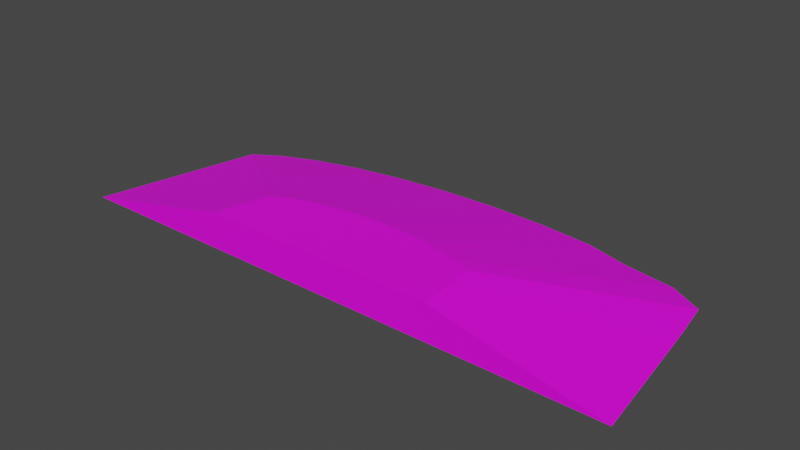 # Source: terrain_wooded_hill_113.blend  (saved by Blender 3.0.42; exported with 4.5.12 LTS)
import bpy
from mathutils import Matrix  # noqa: F401  (used for matrix-valued properties, if any)

bpy.ops.wm.read_factory_settings(use_empty=True)
scene = bpy.context.scene
scene.name = 'Scene'

# ---- collections
col_collection = bpy.data.collections.new('Collection'); scene.collection.children.link(col_collection)

# ---- images (referenced by path relative to the original .blend; pixels are not part of the script)
import os
ASSET_DIR = os.environ.get("B2B_ASSET_DIR", "")  # directory of the original .blend (textures are referenced by path, not embedded)
HERE = os.path.dirname(os.path.abspath(__file__))  # packed textures are extracted next to this script under _unpacked/

def load_image(name, relpath, width, height, colorspace="sRGB"):
    """Load a texture the original file referenced (path relative to the .blend, or extracted next to this script)."""
    p = next((c for c in (os.path.join(HERE, relpath), os.path.join(ASSET_DIR, relpath)) if relpath and os.path.exists(c)), "")
    if p:
        img = bpy.data.images.load(p, check_existing=True)
        img.name = name
    else:  # same state as the original file: an image datablock whose file is absent (Cycles renders it pink)
        img = bpy.data.images.new(name, width, height)
        img.source = "FILE"
        img.filepath = "//" + (relpath or name)
    img.colorspace_settings.name = colorspace
    return img
img_background_jpg = load_image('background.jpg', 'background.jpg', 1024, 1024, 'sRGB')

# ---- materials (node trees are filled in below, after node groups)
mat_material_001 = bpy.data.materials.new('Material.001')
mat_material_001.use_transparent_shadow = False

# ---- material node trees
mat_material_001.use_nodes = True; mat_material_001.node_tree.nodes.clear()
_N = mat_material_001.node_tree.nodes; _L = mat_material_001.node_tree.links
n0 = _N.new('ShaderNodeBsdfPrincipled'); n0.name = 'Principled BSDF'; n0.location = (10, 300)
n0.distribution = 'GGX'
n0.subsurface_method = 'BURLEY'
n0.inputs[3].default_value = 1.45
n0.inputs[27].default_value = (0.0, 0.0, 0.0, 1.0)
n0.inputs[28].default_value = 1.0
n1 = _N.new('ShaderNodeOutputMaterial'); n1.name = 'Material Output'; n1.location = (300, 300)
n2 = _N.new('ShaderNodeTexImage'); n2.name = 'Image Texture'; n2.location = (-280, 145)
n2.image = img_background_jpg
_L.new(n0.outputs[0], n1.inputs[0])
_L.new(n2.outputs[0], n0.inputs[0])
n1.is_active_output = True

# ---- world
world_world = bpy.data.worlds.new('World'); scene.world = world_world
world_world.use_nodes = True; world_world.node_tree.nodes.clear()
_N = world_world.node_tree.nodes; _L = world_world.node_tree.links
n0 = _N.new('ShaderNodeOutputWorld'); n0.name = 'World Output'; n0.location = (300, 300)
n1 = _N.new('ShaderNodeBackground'); n1.name = 'Background'; n1.location = (10, 300)
n1.inputs[0].default_value = (0.05088, 0.05088, 0.05088, 1.0)
_L.new(n1.outputs[0], n0.inputs[0])
n0.is_active_output = True
world_world.color = (0.05088, 0.05088, 0.05088)
world_world.use_sun_shadow = False
world_world.sun_shadow_jitter_overblur = 0.0

# ---- meshes
me_cube_011 = bpy.data.meshes.new('Cube.011')
me_cube_011.from_pydata([(0.173, 1.434, -0.1066), (0.804, 1.412, -0.1066), (1.411, 1.35, -0.1066), (1.901, 1.199, -0.09897), (2.46, 1.113, -0.1066), (2.824, 0.8969, -0.09897), (2.894, 0.4464, -0.09897), (-2.815, 0.7581, -0.1066), (-2.516, 0.9473, -0.1066), (-2.114, 1.113, -0.1066), (-1.624, 1.249, -0.1066), (-1.065, 1.35, -0.1066), (-0.4579, 1.412, -0.1066), (3.087, -1.086, -0.106), (-3.212, -1.086, -0.1066), (-1.248, -0.4904, 0.2871), (-1.119, -0.4092, 0.2871), (-1.376, -1.086, 0.2871), (-0.4961, -0.2362, 0.2871), (-0.7362, -0.2796, 0.2871), (-0.2356, -0.2094, 0.2871), (0.03531, -0.2004, 0.2871), (-0.9467, -0.338, 0.2871), (0.5667, -0.2362, 0.2871), (1.188, -0.4197, 0.2871), (1.218, -0.6153, 0.2871), (1.267, -1.086, 0.2871), (1.017, -0.338, 0.2871), (0.7867, -0.2886, 0.2871), (0.3062, -0.2094, 0.2871)], [], [(15, 17, 26, 25, 24, 27, 28, 23, 29, 21, 20, 18, 19, 22, 16), (29, 1, 0, 21), (23, 2, 1, 29), (28, 3, 2, 23), (27, 4, 3, 28), (24, 5, 4, 27), (25, 6, 5, 24), (26, 13, 6, 25), (7, 14, 17, 15), (8, 7, 15, 16), (22, 9, 8, 16), (19, 10, 9, 22), (18, 11, 10, 19), (7, 8, 9, 10, 11, 12, 0, 1, 2, 3, 4, 5, 6, 13, 14), (20, 12, 11, 18), (0, 12, 20, 21), (17, 14, 13, 26)])
_uv = me_cube_011.uv_layers.new(name='UVMap')
_uv.uv.foreach_set('vector', [0.5271, 0.205, 0.5027, 0.05785, 0.9457, 0.04927, 0.9397, 0.1661, 0.9356, 0.2146, 0.9074, 0.2354, 0.869, 0.2484, 0.8324, 0.2621, 0.7889, 0.2696, 0.7435, 0.2727, 0.698, 0.2713, 0.6542, 0.2656, 0.6138, 0.2556, 0.5782, 0.2418, 0.549, 0.2247, 0.557, 0.6771, 0.6101, 0.9442, 0.517, 0.9534, 0.517, 0.6811, 0.5954, 0.6655, 0.6996, 0.917, 0.6101, 0.9442, 0.557, 0.6771, 0.6321, 0.6484, 0.7822, 0.8729, 0.6996, 0.917, 0.5954, 0.6655, 0.6619, 0.621, 0.8545, 0.8136, 0.7822, 0.8729, 0.6321, 0.6484, 0.6893, 0.5913, 0.9138, 0.7413, 0.8545, 0.8136, 0.6619, 0.621, 0.7085, 0.5554, 0.9579, 0.6588, 0.9138, 0.7413, 0.6893, 0.5913, 0.7147, 0.5298, 0.983, 0.5763, 0.9579, 0.6588, 0.7085, 0.5554, 0.07611, 0.6588, 0.05075, 0.5752, 0.3195, 0.5276, 0.3277, 0.5546, 0.1202, 0.7413, 0.07611, 0.6588, 0.3277, 0.5546, 0.3466, 0.59, 0.3721, 0.621, 0.1796, 0.8136, 0.1202, 0.7413, 0.3466, 0.59, 0.4032, 0.6465, 0.2519, 0.8729, 0.1796, 0.8136, 0.3721, 0.621, 0.4386, 0.6655, 0.3344, 0.917, 0.2519, 0.8729, 0.4032, 0.6465, 0.5283, 0.3418, 0.5504, 0.3833, 0.5803, 0.4197, 0.6167, 0.4496, 0.6582, 0.4717, 0.7032, 0.4854, 0.75, 0.49, 0.7968, 0.4854, 0.8418, 0.4717, 0.8833, 0.4496, 0.9197, 0.4197, 0.9496, 0.3833, 0.9717, 0.3418, 0.9843, 0.3004, 0.5155, 0.2998, 0.477, 0.6771, 0.4239, 0.9442, 0.3344, 0.917, 0.4386, 0.6655, 0.517, 0.9534, 0.4239, 0.9442, 0.477, 0.6771, 0.517, 0.6811, 0.3088, 0.04771, 0.4189, 0.2227, 0.0597, 0.2333, 0.1581, 0.05226])
me_cube_011.materials.append(mat_material_001)
me_cube_011.use_remesh_fix_poles = True
me_cube_011.use_remesh_preserve_attributes = False
me_cube_011.use_paint_bone_selection = False
me_cube_011.use_paint_mask = True
me_cube_011.update()

# ---- objects
ob_terrain_wooded_hill__113 = bpy.data.objects.new('terrain Wooded Hill #113', me_cube_011)

# ---- transforms, parenting, visibility, modifiers, constraints
ob_terrain_wooded_hill__113.location = (0.0, 0.0, 0.0)

# ---- collection membership
col_collection.objects.link(ob_terrain_wooded_hill__113)

# ---- scene / render settings (as saved in the file)
scene.frame_start = 1; scene.frame_end = 250; scene.frame_set(0)
scene.render.engine = 'BLENDER_EEVEE_NEXT'
scene.cycles.use_denoising = False
scene.cycles.samples = 128
scene.cycles.sampling_pattern = 'TABULATED_SOBOL'
scene.cycles.use_adaptive_sampling = False
scene.cycles.use_light_tree = False
scene.view_settings.view_transform = 'Filmic'
bpy.context.view_layer.update()

# ---- added for rendering (the .blend has no active camera and no usable light): camera, sun
cam_auto = bpy.data.cameras.new('AutoCamera')
cam_auto.lens = 50.0
cam_auto.sensor_width = 36.0
cam_auto.clip_end = 1000.0
ob_auto_camera = bpy.data.objects.new('AutoCamera', cam_auto)
scene.collection.objects.link(ob_auto_camera)
ob_auto_camera.location = (6.22519, -7.37158, 5.12046)
ob_auto_camera.rotation_euler = (1.09748, -7.21219e-08, 0.694738)
scene.camera = ob_auto_camera
light_auto_sun = bpy.data.lights.new('AutoSun', 'SUN')
light_auto_sun.energy = 3.0
light_auto_sun.angle = 0.0523599
ob_auto_sun = bpy.data.objects.new('AutoSun', light_auto_sun)
scene.collection.objects.link(ob_auto_sun)
ob_auto_sun.rotation_euler = (0.872665, 0.174533, 0.523599)
bpy.context.view_layer.update()
